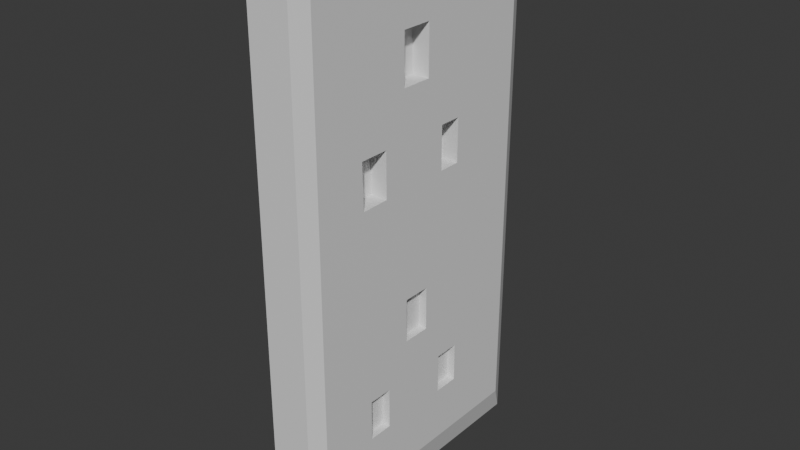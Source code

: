 # Source: LightPort.blend  (saved by Blender 4.0.36; exported with 4.5.12 LTS)
import bpy
from mathutils import Matrix  # noqa: F401  (used for matrix-valued properties, if any)

bpy.ops.wm.read_factory_settings(use_empty=True)
scene = bpy.context.scene
scene.name = 'Scene'

# ---- collections
col_collection = bpy.data.collections.new('Collection'); scene.collection.children.link(col_collection)

# ---- materials (node trees are filled in below, after node groups)
mat_material = bpy.data.materials.new('Material')
mat_material.alpha_threshold = 0.0
mat_material.use_transparent_shadow = False
mat_material.roughness = 0.5
mat_material.line_color = (0.0, 0.0, 0.0, 1.0)

# ---- material node trees
mat_material.use_nodes = True; mat_material.node_tree.nodes.clear()
_N = mat_material.node_tree.nodes; _L = mat_material.node_tree.links
n0 = _N.new('ShaderNodeOutputMaterial'); n0.name = 'Material Output'; n0.location = (300, 300)
n1 = _N.new('ShaderNodeBsdfPrincipled'); n1.name = 'Principled BSDF'; n1.location = (10, 300)
n1.inputs[3].default_value = 1.45
_L.new(n1.outputs[0], n0.inputs[0])
n0.is_active_output = True

# ---- world
world_world = bpy.data.worlds.new('World'); scene.world = world_world
world_world.use_nodes = True; world_world.node_tree.nodes.clear()
_N = world_world.node_tree.nodes; _L = world_world.node_tree.links
n0 = _N.new('ShaderNodeOutputWorld'); n0.name = 'World Output'; n0.location = (300, 300)
n1 = _N.new('ShaderNodeBackground'); n1.name = 'Background'; n1.location = (10, 300)
n1.inputs[0].default_value = (0.05088, 0.05088, 0.05088, 1.0)
_L.new(n1.outputs[0], n0.inputs[0])
n0.is_active_output = True
world_world.color = (0.05088, 0.05088, 0.05088)
world_world.use_sun_shadow = False
world_world.sun_shadow_jitter_overblur = 0.0

# ---- meshes
me_cube = bpy.data.meshes.new('Cube')
me_cube.from_pydata([(0.07384, 1.0, 1.098), (0.07384, 1.0, -0.9024), (0.07384, -1.0, 1.098), (0.07384, -1.0, -0.9024), (-0.0818, 1.0, 1.098), (-0.0818, 1.0, -0.9024), (-0.0818, -1.0, 1.098), (-0.0818, -1.0, -0.9024), (0.1017, 0.8911, 0.9887), (0.1017, 0.8911, -0.7935), (0.1017, -0.8911, 0.9887), (0.1017, -0.8911, -0.7935), (0.1017, -0.533, 0.4501), (0.1017, -0.3271, 0.4501), (0.1017, -0.326, 0.2834), (0.1017, -0.5237, 0.2816), (0.1017, 0.188, 0.4482), (0.1017, 0.3477, 0.4482), (0.1017, 0.346, 0.287), (0.1017, 0.1878, 0.2871), (0.1017, 0.1741, 0.4482), (0.1017, -0.1661, 0.8061), (0.1017, 0.05351, 0.8063), (0.1017, 0.05292, 0.6244), (0.1017, -0.1657, 0.6243), (0.1017, -0.1771, 0.806), (0.03777, -0.533, 0.4501), (0.03777, -0.3271, 0.4501), (0.03777, -0.326, 0.2834), (0.03777, -0.5237, 0.2816), (0.03777, 0.188, 0.4482), (0.03777, 0.3477, 0.4482), (0.03777, 0.346, 0.287), (0.03777, 0.1878, 0.2871), (0.03777, -0.1661, 0.8061), (0.03777, 0.05351, 0.8063), (0.03777, 0.05292, 0.6244), (0.03777, -0.1657, 0.6243), (0.1017, -0.1404, -0.1232), (0.1017, 0.05548, -0.1231), (0.1017, 0.05549, -0.2857), (0.1017, -0.1404, -0.286), (0.1017, -0.144, -0.1232), (0.1017, -0.491, -0.4363), (0.1017, -0.4815, -0.4363), (0.1017, -0.3104, -0.4362), (0.1017, -0.3104, -0.5877), (0.1017, -0.4815, -0.5879), (0.1017, 0.3072, -0.4386), (0.1017, 0.3723, -0.4782), (0.1017, 0.3723, -0.4386), (0.1017, 0.1956, -0.4387), (0.1017, 0.3723, -0.5869), (0.1017, 0.1931, -0.5872), (0.1017, 0.1931, -0.4426), (0.07077, -0.1404, -0.1232), (0.07077, 0.05548, -0.1231), (0.07077, 0.05549, -0.2857), (0.07077, -0.1404, -0.286), (0.07077, -0.4815, -0.4363), (0.07077, -0.3104, -0.4362), (0.07077, -0.3104, -0.5877), (0.07077, -0.4815, -0.5879), (0.07077, 0.3072, -0.4386), (0.07077, 0.3723, -0.4782), (0.07077, 0.3723, -0.4386), (0.07077, 0.1956, -0.4387), (0.07077, 0.3723, -0.5869), (0.07077, 0.1931, -0.5872), (0.07077, 0.1931, -0.4426)], [], [(0, 4, 6, 2), (3, 2, 6, 7), (7, 6, 4, 5), (5, 1, 3, 7), (2, 3, 11, 10), (5, 4, 0, 1), (9, 49, 52, 53, 54, 40, 46, 47, 44, 43, 11), (1, 0, 8, 9), (3, 1, 9, 11), (0, 2, 10, 8), (10, 12, 25, 21, 22, 8), (23, 22, 35, 36), (14, 19, 16, 20), (20, 16, 17, 8, 14), (19, 18, 32, 33), (8, 22, 23, 24, 21, 12, 13, 14), (14, 13, 27, 28), (21, 25, 12), (27, 26, 29, 28), (30, 33, 32, 31), (37, 36, 35, 34), (15, 14, 28, 29), (16, 19, 33, 30), (24, 23, 36, 37), (17, 16, 30, 31), (22, 21, 34, 35), (12, 15, 29, 26), (21, 24, 37, 34), (13, 12, 26, 27), (18, 17, 31, 32), (11, 42, 38, 39, 40, 48, 50, 49, 9, 8, 17, 18, 19, 14, 15, 12, 10), (40, 39, 56, 57), (42, 11, 43, 38), (43, 44, 45, 46, 40, 41, 38), (39, 38, 55, 56), (54, 53, 68, 69), (40, 54, 51, 48), (53, 52, 67, 68), (56, 55, 58, 57), (60, 59, 62, 61), (64, 65, 63), (63, 66, 69, 68, 67, 64), (45, 44, 59, 60), (51, 54, 69, 66), (41, 40, 57, 58), (50, 48, 63, 65), (46, 45, 60, 61), (38, 41, 58, 55), (49, 50, 65, 64), (47, 46, 61, 62), (48, 51, 66, 63), (44, 47, 62, 59), (52, 49, 64, 67)])
_uv = me_cube.uv_layers.new(name='UVMap')
_uv.uv.foreach_set('vector', [0.625, 0.5, 0.875, 0.5, 0.875, 0.75, 0.625, 0.75, 0.375, 0.75, 0.625, 0.75, 0.625, 1.0, 0.375, 1.0, 0.375, 0.0, 0.625, 0.0, 0.625, 0.25, 0.375, 0.25, 0.125, 0.5, 0.375, 0.5, 0.375, 0.75, 0.125, 0.75, 0.625, 0.75, 0.375, 0.75, 0.375, 0.75, 0.625, 0.75, 0.375, 0.25, 0.625, 0.25, 0.625, 0.5, 0.375, 0.5, 0.375, 0.5, 0.4192, 0.5728, 0.404, 0.5728, 0.4039, 0.5979, 0.4242, 0.5979, 0.4462, 0.6172, 0.4039, 0.6685, 0.4038, 0.6925, 0.4251, 0.6925, 0.4251, 0.6939, 0.375, 0.75, 0.375, 0.5, 0.625, 0.5, 0.625, 0.5, 0.375, 0.5, 0.375, 0.75, 0.375, 0.5, 0.375, 0.5, 0.375, 0.75, 0.625, 0.5, 0.625, 0.75, 0.625, 0.75, 0.625, 0.5, 0.625, 0.75, 0.5494, 0.6998, 0.5994, 0.6498, 0.5994, 0.6483, 0.5994, 0.6175, 0.625, 0.5, 0.5739, 0.6176, 0.5994, 0.6175, 0.5994, 0.6175, 0.5739, 0.6176, 0.5261, 0.6707, 0.5266, 0.5987, 0.5492, 0.5986, 0.5492, 0.6006, 0.5492, 0.6006, 0.5492, 0.5986, 0.5492, 0.5762, 0.625, 0.5, 0.5261, 0.6707, 0.5266, 0.5987, 0.5266, 0.5765, 0.5266, 0.5765, 0.5266, 0.5987, 0.625, 0.5, 0.5994, 0.6175, 0.5739, 0.6176, 0.5739, 0.6482, 0.5994, 0.6483, 0.5494, 0.6998, 0.5494, 0.6709, 0.5261, 0.6707, 0.5261, 0.6707, 0.5494, 0.6709, 0.5494, 0.6709, 0.5261, 0.6707, 0.5994, 0.6483, 0.5994, 0.6498, 0.5494, 0.6998, 0.5494, 0.6709, 0.5494, 0.6998, 0.5258, 0.6985, 0.5261, 0.6707, 0.5492, 0.5986, 0.5266, 0.5987, 0.5266, 0.5765, 0.5492, 0.5762, 0.5739, 0.6482, 0.5739, 0.6176, 0.5994, 0.6175, 0.5994, 0.6483, 0.5258, 0.6985, 0.5261, 0.6707, 0.5261, 0.6707, 0.5258, 0.6985, 0.5492, 0.5986, 0.5266, 0.5987, 0.5266, 0.5987, 0.5492, 0.5986, 0.5739, 0.6482, 0.5739, 0.6176, 0.5739, 0.6176, 0.5739, 0.6482, 0.5492, 0.5762, 0.5492, 0.5986, 0.5492, 0.5986, 0.5492, 0.5762, 0.5994, 0.6175, 0.5994, 0.6483, 0.5994, 0.6483, 0.5994, 0.6175, 0.5494, 0.6998, 0.5258, 0.6985, 0.5258, 0.6985, 0.5494, 0.6998, 0.5994, 0.6483, 0.5739, 0.6482, 0.5739, 0.6482, 0.5994, 0.6483, 0.5494, 0.6709, 0.5494, 0.6998, 0.5494, 0.6998, 0.5494, 0.6709, 0.5266, 0.5765, 0.5492, 0.5762, 0.5492, 0.5762, 0.5266, 0.5765, 0.375, 0.75, 0.469, 0.6452, 0.469, 0.6447, 0.469, 0.6172, 0.4462, 0.6172, 0.4248, 0.5819, 0.4248, 0.5728, 0.4192, 0.5728, 0.375, 0.5, 0.625, 0.5, 0.5492, 0.5762, 0.5266, 0.5765, 0.5266, 0.5987, 0.5261, 0.6707, 0.5258, 0.6985, 0.5494, 0.6998, 0.625, 0.75, 0.4462, 0.6172, 0.469, 0.6172, 0.469, 0.6172, 0.4462, 0.6172, 0.469, 0.6452, 0.375, 0.75, 0.4251, 0.6939, 0.469, 0.6447, 0.4251, 0.6939, 0.4251, 0.6925, 0.4251, 0.6685, 0.4039, 0.6685, 0.4462, 0.6172, 0.4462, 0.6447, 0.469, 0.6447, 0.469, 0.6172, 0.469, 0.6447, 0.469, 0.6447, 0.469, 0.6172, 0.4242, 0.5979, 0.4039, 0.5979, 0.4039, 0.5979, 0.4242, 0.5979, 0.4462, 0.6172, 0.4242, 0.5979, 0.4248, 0.5976, 0.4248, 0.5819, 0.4039, 0.5979, 0.404, 0.5728, 0.404, 0.5728, 0.4039, 0.5979, 0.469, 0.6172, 0.469, 0.6447, 0.4462, 0.6447, 0.4462, 0.6172, 0.4251, 0.6685, 0.4251, 0.6925, 0.4038, 0.6925, 0.4039, 0.6685, 0.4192, 0.5728, 0.4248, 0.5728, 0.4248, 0.5819, 0.4248, 0.5819, 0.4248, 0.5976, 0.4242, 0.5979, 0.4039, 0.5979, 0.404, 0.5728, 0.4192, 0.5728, 0.4251, 0.6685, 0.4251, 0.6925, 0.4251, 0.6925, 0.4251, 0.6685, 0.4248, 0.5976, 0.4242, 0.5979, 0.4242, 0.5979, 0.4248, 0.5976, 0.4462, 0.6447, 0.4462, 0.6172, 0.4462, 0.6172, 0.4462, 0.6447, 0.4248, 0.5728, 0.4248, 0.5819, 0.4248, 0.5819, 0.4248, 0.5728, 0.4039, 0.6685, 0.4251, 0.6685, 0.4251, 0.6685, 0.4039, 0.6685, 0.469, 0.6447, 0.4462, 0.6447, 0.4462, 0.6447, 0.469, 0.6447, 0.4192, 0.5728, 0.4248, 0.5728, 0.4248, 0.5728, 0.4192, 0.5728, 0.4038, 0.6925, 0.4039, 0.6685, 0.4039, 0.6685, 0.4038, 0.6925, 0.4248, 0.5819, 0.4248, 0.5976, 0.4248, 0.5976, 0.4248, 0.5819, 0.4251, 0.6925, 0.4038, 0.6925, 0.4038, 0.6925, 0.4251, 0.6925, 0.404, 0.5728, 0.4192, 0.5728, 0.4192, 0.5728, 0.404, 0.5728])
me_cube.materials.append(mat_material)
me_cube.use_mirror_vertex_groups = False
me_cube.update()

# ---- objects
ob_cube = bpy.data.objects.new('Cube', me_cube)

# ---- transforms, parenting, visibility, modifiers, constraints
ob_cube.location = (5.96e-08, 0.0, 0.9723)
ob_cube.scale = (1.0, 0.5355, 1.0)
ob_cube.lock_rotations_4d = False
ob_cube.empty_display_type = 'ARROWS'
ob_cube.lineart.crease_threshold = 0.0

# ---- collection membership
col_collection.objects.link(ob_cube)

# ---- scene / render settings (as saved in the file)
scene.frame_start = 1; scene.frame_end = 250; scene.frame_set(58)
scene.render.engine = 'BLENDER_EEVEE_NEXT'
scene.cycles.sampling_pattern = 'TABULATED_SOBOL'
bpy.context.view_layer.update()

# ---- added for rendering (the .blend has no active camera and no usable light): camera, sun
cam_auto = bpy.data.cameras.new('AutoCamera')
cam_auto.lens = 50.0
cam_auto.sensor_width = 36.0
cam_auto.clip_end = 1000.0
ob_auto_camera = bpy.data.objects.new('AutoCamera', cam_auto)
scene.collection.objects.link(ob_auto_camera)
ob_auto_camera.location = (2.11583, -2.52707, 2.75465)
ob_auto_camera.rotation_euler = (1.09748, -7.21219e-08, 0.694738)
scene.camera = ob_auto_camera
light_auto_sun = bpy.data.lights.new('AutoSun', 'SUN')
light_auto_sun.energy = 3.0
light_auto_sun.angle = 0.0523599
ob_auto_sun = bpy.data.objects.new('AutoSun', light_auto_sun)
scene.collection.objects.link(ob_auto_sun)
ob_auto_sun.rotation_euler = (0.872665, 0.174533, 0.523599)
bpy.context.view_layer.update()
